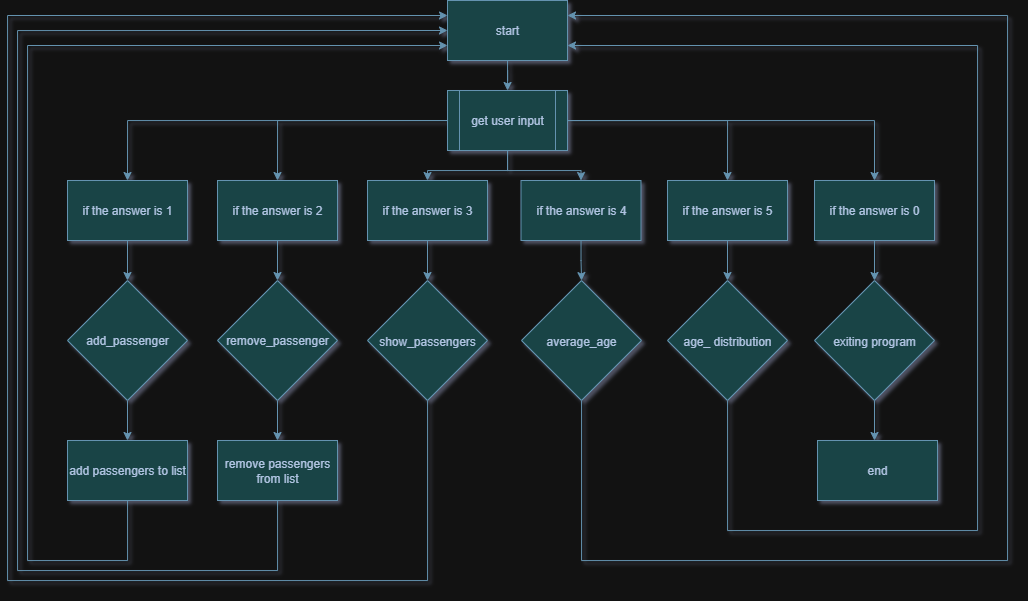

The diagram above was exported from draw.io. Its source (the exported page's mxGraphModel, read from the mxfile embedded in the PNG):
<mxGraphModel dx="1875" dy="663" grid="1" gridSize="10" guides="1" tooltips="1" connect="1" arrows="1" fold="1" page="1" pageScale="1" pageWidth="827" pageHeight="1169" math="0" shadow="1">
  <root>
    <mxCell id="0" />
    <mxCell id="1" parent="0" />
    <mxCell id="FvDkm2bTKqdDsZ_2RKuP-2" value="" style="edgeStyle=orthogonalEdgeStyle;rounded=0;orthogonalLoop=1;jettySize=auto;html=1;labelBackgroundColor=none;strokeColor=#457B9D;fontColor=default;" parent="1" source="P2HziFBluD_YUyTOdTCB-1" target="FvDkm2bTKqdDsZ_2RKuP-1" edge="1">
      <mxGeometry relative="1" as="geometry" />
    </mxCell>
    <mxCell id="P2HziFBluD_YUyTOdTCB-1" value="start" style="rounded=0;whiteSpace=wrap;html=1;direction=west;labelBackgroundColor=none;fillColor=#A8DADC;strokeColor=#457B9D;fontColor=#1D3557;" parent="1" vertex="1">
      <mxGeometry x="340" y="40" width="120" height="60" as="geometry" />
    </mxCell>
    <mxCell id="FvDkm2bTKqdDsZ_2RKuP-18" value="" style="edgeStyle=orthogonalEdgeStyle;rounded=0;orthogonalLoop=1;jettySize=auto;html=1;labelBackgroundColor=none;strokeColor=#457B9D;fontColor=default;" parent="1" source="FvDkm2bTKqdDsZ_2RKuP-26" target="FvDkm2bTKqdDsZ_2RKuP-8" edge="1">
      <mxGeometry relative="1" as="geometry" />
    </mxCell>
    <mxCell id="VaJgrfwqAtWNO5wNG4gk-4" style="edgeStyle=orthogonalEdgeStyle;rounded=0;orthogonalLoop=1;jettySize=auto;html=1;entryX=0.5;entryY=0;entryDx=0;entryDy=0;labelBackgroundColor=none;strokeColor=#457B9D;fontColor=default;" parent="1" source="FvDkm2bTKqdDsZ_2RKuP-1" target="FvDkm2bTKqdDsZ_2RKuP-29" edge="1">
      <mxGeometry relative="1" as="geometry" />
    </mxCell>
    <mxCell id="VaJgrfwqAtWNO5wNG4gk-5" style="edgeStyle=orthogonalEdgeStyle;rounded=0;orthogonalLoop=1;jettySize=auto;html=1;entryX=0.5;entryY=0;entryDx=0;entryDy=0;labelBackgroundColor=none;strokeColor=#457B9D;fontColor=default;" parent="1" source="FvDkm2bTKqdDsZ_2RKuP-1" target="FvDkm2bTKqdDsZ_2RKuP-23" edge="1">
      <mxGeometry relative="1" as="geometry" />
    </mxCell>
    <mxCell id="woVAGgX7e6jMcwnan-iU-7" style="edgeStyle=orthogonalEdgeStyle;rounded=0;orthogonalLoop=1;jettySize=auto;html=1;entryX=0.5;entryY=0;entryDx=0;entryDy=0;labelBackgroundColor=none;strokeColor=#457B9D;fontColor=default;" parent="1" source="FvDkm2bTKqdDsZ_2RKuP-1" target="woVAGgX7e6jMcwnan-iU-2" edge="1">
      <mxGeometry relative="1" as="geometry" />
    </mxCell>
    <mxCell id="woVAGgX7e6jMcwnan-iU-8" style="edgeStyle=orthogonalEdgeStyle;rounded=0;orthogonalLoop=1;jettySize=auto;html=1;entryX=0.5;entryY=0;entryDx=0;entryDy=0;labelBackgroundColor=none;strokeColor=#457B9D;fontColor=default;" parent="1" source="FvDkm2bTKqdDsZ_2RKuP-1" target="FvDkm2bTKqdDsZ_2RKuP-28" edge="1">
      <mxGeometry relative="1" as="geometry" />
    </mxCell>
    <mxCell id="woVAGgX7e6jMcwnan-iU-9" style="edgeStyle=orthogonalEdgeStyle;rounded=0;orthogonalLoop=1;jettySize=auto;html=1;entryX=0.5;entryY=0;entryDx=0;entryDy=0;labelBackgroundColor=none;strokeColor=#457B9D;fontColor=default;" parent="1" source="FvDkm2bTKqdDsZ_2RKuP-1" target="FvDkm2bTKqdDsZ_2RKuP-26" edge="1">
      <mxGeometry relative="1" as="geometry" />
    </mxCell>
    <mxCell id="FvDkm2bTKqdDsZ_2RKuP-1" value="&lt;span style=&quot;background-color: transparent; color: light-dark(rgb(29, 53, 87), rgb(176, 196, 226));&quot;&gt;get user input&lt;/span&gt;" style="shape=process;whiteSpace=wrap;html=1;backgroundOutline=1;labelBackgroundColor=none;fillColor=#A8DADC;strokeColor=#457B9D;fontColor=#1D3557;" parent="1" vertex="1">
      <mxGeometry x="340" y="130" width="120" height="60" as="geometry" />
    </mxCell>
    <mxCell id="FvDkm2bTKqdDsZ_2RKuP-20" value="" style="edgeStyle=orthogonalEdgeStyle;rounded=0;orthogonalLoop=1;jettySize=auto;html=1;labelBackgroundColor=none;strokeColor=#457B9D;fontColor=default;" parent="1" source="FvDkm2bTKqdDsZ_2RKuP-6" target="FvDkm2bTKqdDsZ_2RKuP-19" edge="1">
      <mxGeometry relative="1" as="geometry" />
    </mxCell>
    <mxCell id="FvDkm2bTKqdDsZ_2RKuP-6" value="add_passenger" style="rhombus;whiteSpace=wrap;html=1;labelBackgroundColor=none;fillColor=#A8DADC;strokeColor=#457B9D;fontColor=#1D3557;" parent="1" vertex="1">
      <mxGeometry x="-40" y="320" width="120" height="120" as="geometry" />
    </mxCell>
    <mxCell id="FvDkm2bTKqdDsZ_2RKuP-22" value="" style="edgeStyle=orthogonalEdgeStyle;rounded=0;orthogonalLoop=1;jettySize=auto;html=1;labelBackgroundColor=none;strokeColor=#457B9D;fontColor=default;" parent="1" source="FvDkm2bTKqdDsZ_2RKuP-7" target="FvDkm2bTKqdDsZ_2RKuP-21" edge="1">
      <mxGeometry relative="1" as="geometry" />
    </mxCell>
    <mxCell id="FvDkm2bTKqdDsZ_2RKuP-7" value="&lt;div style=&quot;line-height: 19px; white-space: pre;&quot;&gt;&lt;span style=&quot;background-color: transparent; white-space: normal;&quot;&gt;&lt;font&gt;remove_passenger&lt;/font&gt;&lt;/span&gt;&lt;/div&gt;" style="rhombus;whiteSpace=wrap;html=1;labelBackgroundColor=none;fillColor=#A8DADC;strokeColor=#457B9D;fontColor=#1D3557;" parent="1" vertex="1">
      <mxGeometry x="110" y="320" width="120" height="120" as="geometry" />
    </mxCell>
    <mxCell id="woVAGgX7e6jMcwnan-iU-12" style="edgeStyle=orthogonalEdgeStyle;rounded=0;orthogonalLoop=1;jettySize=auto;html=1;labelBackgroundColor=none;strokeColor=#457B9D;fontColor=default;entryX=1;entryY=0.75;entryDx=0;entryDy=0;" parent="1" source="FvDkm2bTKqdDsZ_2RKuP-8" target="P2HziFBluD_YUyTOdTCB-1" edge="1">
      <mxGeometry relative="1" as="geometry">
        <mxPoint x="310" y="50" as="targetPoint" />
        <Array as="points">
          <mxPoint x="320" y="620" />
          <mxPoint x="-100" y="620" />
          <mxPoint x="-100" y="55" />
        </Array>
      </mxGeometry>
    </mxCell>
    <mxCell id="FvDkm2bTKqdDsZ_2RKuP-8" value="&lt;div style=&quot;font-family: Consolas, &amp;quot;Courier New&amp;quot;, monospace; font-size: 14px; line-height: 19px; white-space: pre;&quot;&gt;&lt;span style=&quot;background-color: transparent; font-family: Helvetica; font-size: 12px; white-space: normal;&quot;&gt;&lt;font&gt;show_passengers&lt;/font&gt;&lt;/span&gt;&lt;/div&gt;" style="rhombus;whiteSpace=wrap;html=1;labelBackgroundColor=none;fillColor=#A8DADC;strokeColor=#457B9D;fontColor=#1D3557;" parent="1" vertex="1">
      <mxGeometry x="260" y="320" width="120" height="120" as="geometry" />
    </mxCell>
    <mxCell id="woVAGgX7e6jMcwnan-iU-14" style="edgeStyle=orthogonalEdgeStyle;rounded=0;orthogonalLoop=1;jettySize=auto;html=1;labelBackgroundColor=none;strokeColor=#457B9D;fontColor=default;entryX=0;entryY=0.75;entryDx=0;entryDy=0;" parent="1" source="FvDkm2bTKqdDsZ_2RKuP-9" target="P2HziFBluD_YUyTOdTCB-1" edge="1">
      <mxGeometry relative="1" as="geometry">
        <mxPoint x="550" y="90" as="targetPoint" />
        <Array as="points">
          <mxPoint x="474" y="600" />
          <mxPoint x="900" y="600" />
          <mxPoint x="900" y="55" />
        </Array>
      </mxGeometry>
    </mxCell>
    <mxCell id="FvDkm2bTKqdDsZ_2RKuP-9" value="&lt;div style=&quot;font-family: Consolas, &amp;quot;Courier New&amp;quot;, monospace; font-size: 14px; line-height: 19px; white-space: pre;&quot;&gt;&lt;span style=&quot;background-color: transparent; font-family: Helvetica; font-size: 12px; white-space: normal;&quot;&gt;&lt;span style=&quot;background-color: transparent;&quot;&gt;&lt;font&gt;average_age&lt;/font&gt;&lt;br&gt;&lt;/span&gt;&lt;/span&gt;&lt;/div&gt;" style="rhombus;whiteSpace=wrap;html=1;labelBackgroundColor=none;fillColor=#A8DADC;strokeColor=#457B9D;fontColor=#1D3557;" parent="1" vertex="1">
      <mxGeometry x="414" y="320" width="120" height="120" as="geometry" />
    </mxCell>
    <mxCell id="FvDkm2bTKqdDsZ_2RKuP-31" value="" style="edgeStyle=orthogonalEdgeStyle;rounded=0;orthogonalLoop=1;jettySize=auto;html=1;labelBackgroundColor=none;strokeColor=#457B9D;fontColor=default;" parent="1" source="FvDkm2bTKqdDsZ_2RKuP-10" target="FvDkm2bTKqdDsZ_2RKuP-30" edge="1">
      <mxGeometry relative="1" as="geometry">
        <Array as="points">
          <mxPoint x="767" y="430" />
          <mxPoint x="770" y="430" />
        </Array>
      </mxGeometry>
    </mxCell>
    <mxCell id="FvDkm2bTKqdDsZ_2RKuP-10" value="&lt;div style=&quot;font-family: Consolas, &amp;quot;Courier New&amp;quot;, monospace; font-size: 14px; line-height: 19px; white-space: pre;&quot;&gt;&lt;span style=&quot;background-color: transparent; font-family: Helvetica; font-size: 12px; white-space: normal;&quot;&gt;&lt;font&gt;exiting program&lt;/font&gt;&lt;/span&gt;&lt;/div&gt;" style="rhombus;whiteSpace=wrap;html=1;labelBackgroundColor=none;fillColor=#A8DADC;strokeColor=#457B9D;fontColor=#1D3557;" parent="1" vertex="1">
      <mxGeometry x="707" y="320" width="120" height="120" as="geometry" />
    </mxCell>
    <mxCell id="woVAGgX7e6jMcwnan-iU-10" style="edgeStyle=orthogonalEdgeStyle;rounded=0;orthogonalLoop=1;jettySize=auto;html=1;labelBackgroundColor=none;strokeColor=#457B9D;fontColor=default;entryX=1;entryY=0.25;entryDx=0;entryDy=0;" parent="1" source="FvDkm2bTKqdDsZ_2RKuP-19" target="P2HziFBluD_YUyTOdTCB-1" edge="1">
      <mxGeometry relative="1" as="geometry">
        <mxPoint x="300" y="90" as="targetPoint" />
        <Array as="points">
          <mxPoint x="20" y="600" />
          <mxPoint x="-80" y="600" />
          <mxPoint x="-80" y="85" />
        </Array>
      </mxGeometry>
    </mxCell>
    <mxCell id="FvDkm2bTKqdDsZ_2RKuP-19" value="add passengers to list" style="whiteSpace=wrap;html=1;labelBackgroundColor=none;fillColor=#A8DADC;strokeColor=#457B9D;fontColor=#1D3557;" parent="1" vertex="1">
      <mxGeometry x="-40" y="480" width="120" height="60" as="geometry" />
    </mxCell>
    <mxCell id="woVAGgX7e6jMcwnan-iU-11" style="edgeStyle=orthogonalEdgeStyle;rounded=0;orthogonalLoop=1;jettySize=auto;html=1;labelBackgroundColor=none;strokeColor=#457B9D;fontColor=default;entryX=1;entryY=0.5;entryDx=0;entryDy=0;" parent="1" source="FvDkm2bTKqdDsZ_2RKuP-21" target="P2HziFBluD_YUyTOdTCB-1" edge="1">
      <mxGeometry relative="1" as="geometry">
        <mxPoint x="290" y="70" as="targetPoint" />
        <Array as="points">
          <mxPoint x="170" y="610" />
          <mxPoint x="-90" y="610" />
          <mxPoint x="-90" y="70" />
        </Array>
      </mxGeometry>
    </mxCell>
    <mxCell id="FvDkm2bTKqdDsZ_2RKuP-21" value="remove passengers from list" style="whiteSpace=wrap;html=1;labelBackgroundColor=none;fillColor=#A8DADC;strokeColor=#457B9D;fontColor=#1D3557;" parent="1" vertex="1">
      <mxGeometry x="110" y="480" width="120" height="60" as="geometry" />
    </mxCell>
    <mxCell id="VaJgrfwqAtWNO5wNG4gk-7" value="" style="edgeStyle=orthogonalEdgeStyle;rounded=0;orthogonalLoop=1;jettySize=auto;html=1;labelBackgroundColor=none;strokeColor=#457B9D;fontColor=default;" parent="1" source="FvDkm2bTKqdDsZ_2RKuP-23" target="FvDkm2bTKqdDsZ_2RKuP-6" edge="1">
      <mxGeometry relative="1" as="geometry" />
    </mxCell>
    <mxCell id="FvDkm2bTKqdDsZ_2RKuP-23" value="if the answer is 1" style="rounded=0;whiteSpace=wrap;html=1;labelBackgroundColor=none;fillColor=#A8DADC;strokeColor=#457B9D;fontColor=#1D3557;" parent="1" vertex="1">
      <mxGeometry x="-40" y="220" width="120" height="60" as="geometry" />
    </mxCell>
    <mxCell id="FvDkm2bTKqdDsZ_2RKuP-25" value="" style="edgeStyle=orthogonalEdgeStyle;rounded=0;orthogonalLoop=1;jettySize=auto;html=1;entryX=0.5;entryY=0;entryDx=0;entryDy=0;exitX=0;exitY=0.5;exitDx=0;exitDy=0;labelBackgroundColor=none;strokeColor=#457B9D;fontColor=default;" parent="1" source="FvDkm2bTKqdDsZ_2RKuP-1" target="FvDkm2bTKqdDsZ_2RKuP-24" edge="1">
      <mxGeometry relative="1" as="geometry">
        <mxPoint x="340" y="170" as="sourcePoint" />
        <mxPoint x="220" y="310" as="targetPoint" />
      </mxGeometry>
    </mxCell>
    <mxCell id="VaJgrfwqAtWNO5wNG4gk-6" value="" style="edgeStyle=orthogonalEdgeStyle;rounded=0;orthogonalLoop=1;jettySize=auto;html=1;labelBackgroundColor=none;strokeColor=#457B9D;fontColor=default;" parent="1" source="FvDkm2bTKqdDsZ_2RKuP-24" target="FvDkm2bTKqdDsZ_2RKuP-7" edge="1">
      <mxGeometry relative="1" as="geometry" />
    </mxCell>
    <mxCell id="FvDkm2bTKqdDsZ_2RKuP-24" value="if the answer is 2" style="rounded=0;whiteSpace=wrap;html=1;labelBackgroundColor=none;fillColor=#A8DADC;strokeColor=#457B9D;fontColor=#1D3557;" parent="1" vertex="1">
      <mxGeometry x="110" y="220" width="120" height="60" as="geometry" />
    </mxCell>
    <mxCell id="FvDkm2bTKqdDsZ_2RKuP-26" value="if the answer is 3" style="rounded=0;whiteSpace=wrap;html=1;labelBackgroundColor=none;fillColor=#A8DADC;strokeColor=#457B9D;fontColor=#1D3557;" parent="1" vertex="1">
      <mxGeometry x="260" y="220" width="120" height="60" as="geometry" />
    </mxCell>
    <mxCell id="VaJgrfwqAtWNO5wNG4gk-8" value="" style="edgeStyle=orthogonalEdgeStyle;rounded=0;orthogonalLoop=1;jettySize=auto;html=1;labelBackgroundColor=none;strokeColor=#457B9D;fontColor=default;" parent="1" source="FvDkm2bTKqdDsZ_2RKuP-28" target="FvDkm2bTKqdDsZ_2RKuP-9" edge="1">
      <mxGeometry relative="1" as="geometry" />
    </mxCell>
    <mxCell id="FvDkm2bTKqdDsZ_2RKuP-28" value="if the answer is 4" style="rounded=0;whiteSpace=wrap;html=1;labelBackgroundColor=none;fillColor=#A8DADC;strokeColor=#457B9D;fontColor=#1D3557;" parent="1" vertex="1">
      <mxGeometry x="413.5" y="220" width="120" height="60" as="geometry" />
    </mxCell>
    <mxCell id="VaJgrfwqAtWNO5wNG4gk-9" value="" style="edgeStyle=orthogonalEdgeStyle;rounded=0;orthogonalLoop=1;jettySize=auto;html=1;labelBackgroundColor=none;strokeColor=#457B9D;fontColor=default;" parent="1" source="FvDkm2bTKqdDsZ_2RKuP-29" target="FvDkm2bTKqdDsZ_2RKuP-10" edge="1">
      <mxGeometry relative="1" as="geometry" />
    </mxCell>
    <mxCell id="FvDkm2bTKqdDsZ_2RKuP-29" value="if the answer is 0" style="rounded=0;whiteSpace=wrap;html=1;labelBackgroundColor=none;fillColor=#A8DADC;strokeColor=#457B9D;fontColor=#1D3557;" parent="1" vertex="1">
      <mxGeometry x="707" y="220" width="120" height="60" as="geometry" />
    </mxCell>
    <mxCell id="FvDkm2bTKqdDsZ_2RKuP-30" value="end" style="rounded=0;whiteSpace=wrap;html=1;labelBackgroundColor=none;fillColor=#A8DADC;strokeColor=#457B9D;fontColor=#1D3557;" parent="1" vertex="1">
      <mxGeometry x="710" y="480" width="120" height="60" as="geometry" />
    </mxCell>
    <mxCell id="woVAGgX7e6jMcwnan-iU-13" style="edgeStyle=orthogonalEdgeStyle;rounded=0;orthogonalLoop=1;jettySize=auto;html=1;labelBackgroundColor=none;strokeColor=#457B9D;fontColor=default;entryX=0;entryY=0.25;entryDx=0;entryDy=0;" parent="1" source="woVAGgX7e6jMcwnan-iU-1" target="P2HziFBluD_YUyTOdTCB-1" edge="1">
      <mxGeometry relative="1" as="geometry">
        <mxPoint x="550" y="130" as="targetPoint" />
        <Array as="points">
          <mxPoint x="620" y="570" />
          <mxPoint x="870" y="570" />
          <mxPoint x="870" y="85" />
        </Array>
      </mxGeometry>
    </mxCell>
    <mxCell id="woVAGgX7e6jMcwnan-iU-1" value="&lt;div style=&quot;font-family: Consolas, &amp;quot;Courier New&amp;quot;, monospace; font-size: 14px; line-height: 19px; white-space: pre;&quot;&gt;&lt;span style=&quot;font-family: Helvetica; font-size: 12px; white-space: normal;&quot;&gt;&lt;font&gt;age_ distribution&lt;/font&gt;&lt;/span&gt;&lt;span style=&quot;background-color: transparent; font-family: Helvetica; font-size: 12px; white-space: normal;&quot;&gt;&lt;span style=&quot;background-color: transparent;&quot;&gt;&lt;/span&gt;&lt;/span&gt;&lt;/div&gt;" style="rhombus;whiteSpace=wrap;html=1;labelBackgroundColor=none;fillColor=#A8DADC;strokeColor=#457B9D;fontColor=#1D3557;" parent="1" vertex="1">
      <mxGeometry x="560" y="320" width="120" height="120" as="geometry" />
    </mxCell>
    <mxCell id="woVAGgX7e6jMcwnan-iU-4" value="" style="edgeStyle=orthogonalEdgeStyle;rounded=0;orthogonalLoop=1;jettySize=auto;html=1;labelBackgroundColor=none;strokeColor=#457B9D;fontColor=default;" parent="1" source="woVAGgX7e6jMcwnan-iU-2" target="woVAGgX7e6jMcwnan-iU-1" edge="1">
      <mxGeometry relative="1" as="geometry" />
    </mxCell>
    <mxCell id="woVAGgX7e6jMcwnan-iU-2" value="if the answer is 5" style="rounded=0;whiteSpace=wrap;html=1;labelBackgroundColor=none;fillColor=#A8DADC;strokeColor=#457B9D;fontColor=#1D3557;" parent="1" vertex="1">
      <mxGeometry x="560" y="220" width="120" height="60" as="geometry" />
    </mxCell>
  </root>
</mxGraphModel>